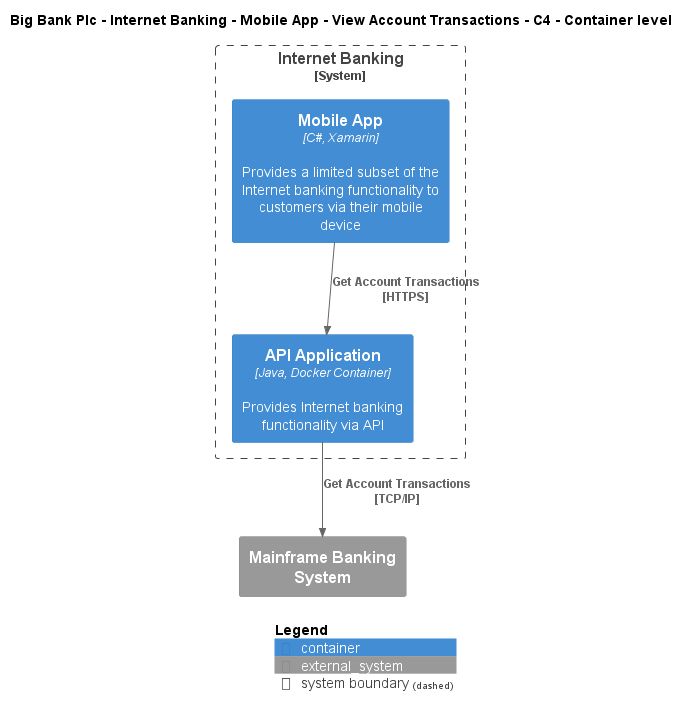

The diagram above was rendered by PlantUML. Its source (embedded in the PNG):
@startuml
!include ..\..\..\..\..\..\..\.c4s\C4_Container.puml

AddElementTag("c4interflow:lifecycle:new", $bgColor=green, $fontColor=#ffffff, $borderColor=green, $shadowing="False")
AddElementTag("c4interflow:lifecycle:changed", $bgColor=orange, $fontColor=#ffffff, $borderColor=orange, $shadowing="False")
AddElementTag("c4interflow:lifecycle:removed", $bgColor=red, $fontColor=#ffffff, $borderColor=red, $shadowing="False")

AddRelTag("c4interflow:lifecycle:new", $textColor=green, $lineColor=green)
AddRelTag("c4interflow:lifecycle:changed", $textColor=orange, $lineColor=orange)
AddRelTag("c4interflow:lifecycle:removed", $textColor=red, $lineColor=red)

SHOW_PERSON_PORTRAIT()
LAYOUT_TOP_DOWN()

skinparam linetype polyline

title Big Bank Plc - Internet Banking - Mobile App - View Account Transactions - C4 - Container level


System_Boundary(BigBankPlc.SoftwareSystems.InternetBanking, "Internet Banking") {
    Container(BigBankPlc.SoftwareSystems.InternetBanking.Containers.MobileApp, "Mobile App", "C#, Xamarin", "Provides a limited subset of the Internet banking functionality to customers via their mobile device")
    Container(BigBankPlc.SoftwareSystems.InternetBanking.Containers.APIApplication, "API Application", "Java, Docker Container", "Provides Internet banking functionality via API")
}
System_Ext(BigBankPlc.SoftwareSystems.MainframeBankingSystem, "Mainframe Banking System", "")

Rel(BigBankPlc.SoftwareSystems.InternetBanking.Containers.MobileApp, BigBankPlc.SoftwareSystems.InternetBanking.Containers.APIApplication, "Get Account Transactions\n[HTTPS]", $tags='protocol:https')
Rel(BigBankPlc.SoftwareSystems.InternetBanking.Containers.APIApplication, BigBankPlc.SoftwareSystems.MainframeBankingSystem, "Get Account Transactions\n[TCP/IP]", $tags='protocol:tcp/ip')


SHOW_LEGEND()
@enduml